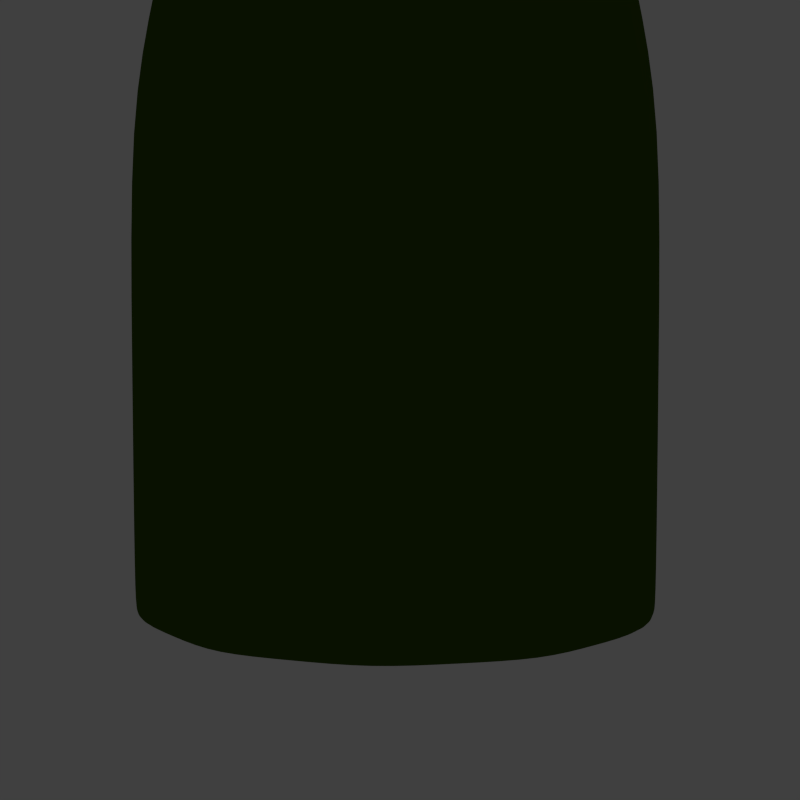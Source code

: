 # Source: bottle.blend  (saved by Blender 2.66.1; exported with 4.5.12 LTS)
import bpy
from mathutils import Matrix  # noqa: F401  (used for matrix-valued properties, if any)

bpy.ops.wm.read_factory_settings(use_empty=True)
scene = bpy.context.scene
scene.name = 'Scene'

# ---- collections
col_collection_1 = bpy.data.collections.new('Collection 1'); scene.collection.children.link(col_collection_1)

# ---- materials (node trees are filled in below, after node groups)
mat_material_001 = bpy.data.materials.new('Material.001')
mat_material_001.alpha_threshold = 0.0
mat_material_001.use_transparent_shadow = False
mat_material_001.diffuse_color = (0.0555, 0.1107, 0.006926, 1.0)
mat_material_001.specular_color = (0.4283, 0.4969, 0.141)
mat_material_001.roughness = 0.5
mat_material_001.specular_intensity = 1.0
mat_material_001.line_color = (0.0, 0.0, 0.0, 0.2885)

# ---- material node trees

# ---- world
world_world = bpy.data.worlds.new('World'); scene.world = world_world
world_world.color = (0.05088, 0.05088, 0.05088)
world_world.use_sun_shadow = False
world_world.sun_shadow_jitter_overblur = 0.0
world_world.cycles.sampling_method = 'MANUAL'
world_world.cycles.sample_map_resolution = 256

# ---- cameras
cam_camera = bpy.data.cameras.new('Camera')
cam_camera.clip_end = 100.0
cam_camera.lens = 35.0
cam_camera.sensor_width = 14.54
cam_camera.sensor_height = 18.0
cam_camera.ortho_scale = 7.314
cam_camera.dof.focus_distance = 0.0
cam_camera.dof.aperture_fstop = 128.0

# ---- lights
light_lamp = bpy.data.lights.new('Lamp', 'AREA')
light_lamp.transmission_factor = 0.0
light_lamp.cutoff_distance = 30.0
light_lamp.energy = 6.283
light_lamp.shadow_buffer_clip_start = 1.001
light_lamp.shadow_soft_size = 0.1
light_lamp.shadow_maximum_resolution = 0.006
light_lamp.use_absolute_resolution = True
light_lamp.shape = 'RECTANGLE'
light_lamp.size = 0.1
light_lamp.size_y = 0.1
light_lamp.cycles.use_multiple_importance_sampling = False

# ---- meshes
me_cylinder_001 = bpy.data.meshes.new('Cylinder.001')
me_cylinder_001.from_pydata([(0.0, 1.0, -1.0), (0.0, 1.0, 0.7562), (0.5878, 0.809, -1.0), (0.5878, 0.809, 0.7562), (0.9511, 0.309, -1.0), (0.9511, 0.309, 0.7562), (0.9511, -0.309, -1.0), (0.9511, -0.309, 0.7562), (0.5878, -0.809, -1.0), (0.5878, -0.809, 0.7562), (-8.742e-08, -1.0, -1.0), (-8.742e-08, -1.0, 0.7562), (-0.5878, -0.809, -1.0), (-0.5878, -0.809, 0.7562), (-0.9511, -0.309, -1.0), (-0.9511, -0.309, 0.7562), (-0.9511, 0.309, -1.0), (-0.9511, 0.309, 0.7562), (-0.5878, 0.809, -1.0), (-0.5878, 0.809, 0.7562), (4.573e-09, 0.8466, -1.018), (0.4976, 0.6849, -1.018), (0.8051, 0.2616, -1.018), (0.8051, -0.2616, -1.018), (0.4976, -0.6849, -1.018), (-6.944e-08, -0.8466, -1.018), (-0.4976, -0.6849, -1.018), (-0.8051, -0.2616, -1.018), (-0.8051, 0.2616, -1.018), (-0.4976, 0.6849, -1.018), (2.467e-08, 0.4318, -0.9234), (0.2538, 0.3493, -0.9234), (0.4106, 0.1334, -0.9234), (0.4106, -0.1334, -0.9234), (0.2538, -0.3493, -0.9234), (-1.307e-08, -0.4318, -0.9234), (-0.2538, -0.3493, -0.9234), (-0.4106, -0.1334, -0.9234), (-0.4106, 0.1334, -0.9234), (-0.2538, 0.3493, -0.9234), (-0.873, 0.2837, -1.087), (-0.873, -0.2837, -1.087), (2.446e-09, 0.9179, -1.087), (-0.5395, 0.7426, -1.087), (0.873, -0.2837, -1.087), (0.873, 0.2837, -1.087), (-7.78e-08, -0.9179, -1.087), (0.5395, -0.7426, -1.087), (-0.5395, -0.7426, -1.087), (0.5395, 0.7426, -1.087), (1.838e-08, 0.8043, 1.631), (0.4727, 0.6507, 1.631), (0.5788, -0.7966, -1.053), (0.9365, 0.3043, -1.053), (-0.5788, 0.7966, -1.053), (-0.9365, -0.3043, -1.053), (-0.4727, -0.6507, 1.631), (-0.7649, -0.2485, 1.631), (-0.2869, -0.3948, 3.235), (-0.4641, -0.1508, 3.235), (7.552e-08, 0.488, 3.235), (0.2869, 0.3948, 3.235), (-8.562e-08, -0.9847, -1.053), (0.9365, -0.3043, -1.053), (-0.4641, 0.1508, 3.235), (-0.2869, 0.3948, 3.235), (0.2869, -0.3948, 3.235), (3.285e-08, -0.488, 3.235), (0.7649, 0.2485, 1.631), (0.7649, -0.2485, 1.631), (-0.7649, 0.2485, 1.631), (-0.4727, 0.6507, 1.631), (0.4727, -0.6507, 1.631), (-5.193e-08, -0.8043, 1.631), (0.4641, 0.1508, 3.235), (0.4641, -0.1508, 3.235), (4.574e-10, 0.9847, -1.053), (-0.9365, 0.3043, -1.053), (0.5788, 0.7966, -1.053), (-0.5788, -0.7966, -1.053), (-0.2379, -0.3274, 3.605), (-0.3849, -0.1251, 3.605), (1.248e-07, 0.4047, 3.605), (0.2379, 0.3274, 3.605), (-0.3849, 0.1251, 3.605), (-0.2379, 0.3274, 3.605), (0.2379, -0.3274, 3.605), (8.945e-08, -0.4047, 3.605), (0.3849, 0.1251, 3.605), (0.3849, -0.1251, 3.605), (-0.2379, -0.3274, 4.021), (-0.3849, -0.1251, 4.021), (1.546e-07, 0.4047, 4.021), (0.2379, 0.3274, 4.021), (-0.3849, 0.1251, 4.021), (-0.2379, 0.3274, 4.021), (0.2379, -0.3274, 4.021), (1.193e-07, -0.4047, 4.021), (0.3849, 0.1251, 4.021), (0.3849, -0.1251, 4.021), (-0.2379, -0.3274, 3.813), (-0.3849, -0.1251, 3.813), (0.2379, -0.3274, 3.813), (1.044e-07, -0.4047, 3.813), (-0.3849, 0.1251, 3.813), (0.2379, 0.3274, 3.813), (0.3849, 0.1251, 3.813), (1.397e-07, 0.4047, 3.813), (-0.2379, 0.3274, 3.813), (0.3849, -0.1251, 3.813), (0.2837, 0.3905, 3.917), (1.467e-07, 0.4826, 3.917), (-0.4289, 0.5777, 1.624), (-0.694, 0.2206, 1.624), (-0.4056, 0.1289, 3.239), (-0.2506, 0.3376, 3.239), (-0.2881, -0.09362, 4.021), (-0.1781, -0.2451, 4.021), (0.2506, 0.3376, 3.239), (8.783e-08, 0.4173, 3.239), (0.459, 0.1491, 3.917), (-0.2837, 0.3905, 3.917), (1.48e-07, -0.714, 1.624), (0.4289, -0.5777, 1.624), (-0.694, -0.2206, 1.624), (-0.4289, -0.5777, 1.624), (2.118e-07, 0.714, 1.624), (0.4289, 0.5777, 1.624), (0.2881, -0.09362, 4.021), (0.2881, 0.09362, 4.021), (-0.1897, -0.2555, 3.604), (-0.307, -0.0976, 3.604), (-0.2837, -0.3905, 3.917), (0.2837, -0.3905, 3.917), (0.694, 0.2206, 1.624), (0.694, -0.2206, 1.624), (0.1781, 0.2451, 4.021), (1.56e-07, 0.3029, 4.021), (0.4348, 0.1413, 3.709), (-0.4348, 0.1413, 3.709), (9.247e-08, -0.4571, 3.709), (-0.4348, -0.1413, 3.709), (0.307, 0.0976, 3.604), (0.307, -0.0976, 3.604), (1.045e-07, -0.4826, 3.917), (-0.459, 0.1491, 3.917), (0.4348, -0.1413, 3.709), (1.324e-07, 0.4571, 3.709), (2.138e-07, 0.3158, 3.604), (0.1897, 0.2555, 3.604), (1.295e-07, -0.3029, 4.021), (0.1781, -0.2451, 4.021), (0.459, -0.1491, 3.917), (-0.459, -0.1491, 3.917), (0.2687, 0.3698, 3.709), (0.2687, -0.3698, 3.709), (-0.2687, -0.3698, 3.709), (-0.2687, 0.3698, 3.709), (0.4056, -0.1289, 3.239), (0.4056, 0.1289, 3.239), (-0.2506, -0.3376, 3.239), (-0.4056, -0.1289, 3.239), (-0.2881, 0.09362, 4.021), (-0.1781, 0.2451, 4.021), (0.2506, -0.3376, 3.239), (5.055e-08, -0.4173, 3.239), (-0.1897, 0.2555, 3.604), (-0.307, 0.0976, 3.604), (0.1897, -0.2555, 3.604), (1.856e-07, -0.3158, 3.604), (-0.5564, 0.7494, 0.6291), (-0.9003, 0.2863, 0.6291), (2.539e-07, -0.9264, 0.6291), (0.5564, -0.7494, 0.6291), (-0.9003, -0.2863, 0.6291), (-0.5564, -0.7494, 0.6291), (3.367e-07, 0.9264, 0.6291), (0.5564, 0.7494, 0.6291), (0.9003, 0.2863, 0.6291), (0.9003, -0.2863, 0.6291), (-0.5564, 0.7494, -1.016), (-0.9003, 0.2863, -1.016), (2.539e-07, -0.9264, -1.016), (0.5564, -0.7494, -1.016), (-0.9003, -0.2863, -1.016), (-0.5564, -0.7494, -1.016), (3.367e-07, 0.9264, -1.016), (0.5564, 0.7494, -1.016), (0.9003, 0.2863, -1.016), (0.9003, -0.2863, -1.016), (-0.4054, 0.558, -0.9598), (-0.656, 0.2131, -0.9598), (2.699e-07, -0.6897, -0.9598), (0.4054, -0.558, -0.9598), (-0.656, -0.2131, -0.9551), (-0.4054, -0.558, -0.9551), (3.302e-07, 0.6897, -0.9598), (0.4054, 0.558, -0.9598), (0.656, 0.2131, -0.9598), (0.656, -0.2131, -0.9598), (-0.232, 0.3193, -0.8986), (-0.3753, 0.122, -0.8986), (3.023e-07, -0.3947, -0.8986), (0.232, -0.3193, -0.8986), (-0.3753, -0.122, -0.8986), (-0.232, -0.3193, -0.8986), (3.368e-07, 0.3947, -0.8986), (0.232, 0.3193, -0.8986), (0.3753, 0.122, -0.8986), (0.3753, -0.122, -0.8986), (0.2939, 0.9045, -1.0), (0.2939, 0.9045, 0.7562), (0.0, 1.0, -0.1219), (0.5878, 0.809, -0.1219), (0.7694, 0.559, -1.0), (0.7694, 0.559, 0.7562), (0.9511, 0.309, -0.1219), (0.9511, -2.98e-08, -1.0), (0.9511, -2.98e-08, 0.7562), (0.9511, -0.309, -0.1219), (0.7694, -0.559, -1.0), (0.7694, -0.559, 0.7562), (0.5878, -0.809, -0.1219), (0.2939, -0.9045, -1.0), (0.2939, -0.9045, 0.7562), (-8.742e-08, -1.0, -0.1219), (-0.2939, -0.9045, -1.0), (-0.2939, -0.9045, 0.7562), (-0.5878, -0.809, -0.1219), (-0.7694, -0.559, -1.0), (-0.7694, -0.559, 0.7562), (-0.9511, -0.309, -0.1219), (-0.9511, 2.98e-08, -1.0), (-0.9511, 0.0, 0.7562), (-0.9511, 0.309, -0.1219), (-0.7694, 0.559, -1.0), (-0.7694, 0.559, 0.7562), (-0.5878, 0.809, -0.1219), (-0.2939, 0.9045, -1.0), (-0.2939, 0.9045, 0.7562), (0.2488, 0.7657, -1.018), (0.6514, 0.4732, -1.018), (0.8051, -2.98e-08, -1.018), (0.6514, -0.4732, -1.018), (0.2488, -0.7657, -1.018), (-0.2488, -0.7657, -1.018), (-0.6514, -0.4732, -1.018), (-0.8051, 0.0, -1.018), (-0.6514, 0.4732, -1.018), (-0.2488, 0.7657, -1.018), (-0.8391, 0.2726, -1.052), (-0.9438, -0.3066, -1.026), (3.51e-09, 0.8822, -1.052), (-0.5833, 0.8028, -1.026), (0.8391, -0.2726, -1.052), (0.9438, 0.3066, -1.026), (-7.362e-08, -0.8822, -1.052), (0.5833, -0.8028, -1.026), (-0.5833, -0.8028, -1.026), (0.5833, 0.8028, -1.026), (0.1269, 0.3905, -0.9234), (0.3322, 0.2414, -0.9234), (0.4106, 0.0, -0.9234), (0.3322, -0.2414, -0.9234), (0.1269, -0.3905, -0.9234), (-0.1269, -0.3905, -0.9234), (-0.3322, -0.2414, -0.9234), (-0.4106, 2.98e-08, -0.9234), (-0.3322, 0.2414, -0.9234), (-0.1269, 0.3905, -0.9234), (0.6079, -0.1975, -0.9707), (0.6079, 0.1975, -0.9707), (-0.3757, 0.5171, -0.9707), (-0.6079, 0.1975, -0.9707), (0.3757, -0.5171, -0.9707), (1.462e-08, 0.6392, -0.9707), (-4.126e-08, -0.6392, -0.9707), (-0.3757, -0.5171, -0.9707), (0.3757, 0.5171, -0.9707), (-0.6079, -0.1975, -0.9707), (-0.9438, 0.3066, -1.026), (-0.8391, -0.2726, -1.052), (2.287e-10, 0.9923, -1.026), (-0.5186, 0.7137, -1.052), (0.9438, -0.3066, -1.026), (0.8391, 0.2726, -1.052), (-8.652e-08, -0.9923, -1.026), (0.5186, -0.7137, -1.052), (-0.5186, -0.7137, -1.052), (0.5186, 0.7137, -1.052), (-0.873, 0.0, -1.087), (-0.2698, 0.8303, -1.087), (0.873, -2.98e-08, -1.087), (0.2698, -0.8303, -1.087), (-0.7063, -0.5131, -1.087), (-0.7063, 0.5131, -1.087), (0.7063, 0.5131, -1.087), (0.7063, -0.5131, -1.087), (0.2698, 0.8303, -1.087), (-0.2698, -0.8303, -1.087), (-0.5303, 0.7298, 1.194), (-0.858, 0.2788, 1.194), (0.858, 0.2788, 1.194), (-0.858, -0.2788, 1.194), (0.5591, -0.7696, -1.07), (-0.5591, 0.7696, -1.07), (-0.9047, -0.294, -1.07), (0.9047, 0.294, -1.07), (0.858, -0.2788, 1.194), (-0.2364, 0.7275, 1.631), (0.5303, -0.7298, 1.194), (-0.6188, 0.4496, 1.631), (-0.4641, 1.49e-08, 3.235), (0.1434, 0.4414, 3.235), (-0.1434, -0.4414, 3.235), (0.3755, -0.2728, 3.235), (-6.968e-08, -0.9021, 1.194), (0.5303, 0.7298, 1.194), (-0.5303, -0.7298, 1.194), (9.189e-09, 0.9021, 1.194), (-0.6145, -0.1997, 2.433), (-0.3798, 0.5227, 2.433), (4.695e-08, 0.6461, 2.433), (-0.6145, 0.1997, 2.433), (-0.7576, 0.5504, -1.053), (0.2894, -0.8906, -1.053), (0.9365, -2.98e-08, -1.053), (-0.7576, -0.5504, -1.053), (-0.2894, 0.8906, -1.053), (-8.171e-08, -0.9513, -1.07), (0.9047, -0.294, -1.07), (-0.9365, 0.0, -1.053), (-0.2894, -0.8906, -1.053), (0.7576, -0.5504, -1.053), (0.7576, 0.5504, -1.053), (0.2894, 0.8906, -1.053), (0.7649, -1.49e-08, 1.631), (0.6188, 0.4496, 1.631), (0.6188, -0.4496, 1.631), (0.2364, 0.7275, 1.631), (1.452e-09, 0.9513, -1.07), (0.5591, 0.7696, -1.07), (-0.5591, -0.7696, -1.07), (-0.9047, 0.294, -1.07), (0.3798, 0.5227, 2.433), (0.6145, -0.1997, 2.433), (0.6145, 0.1997, 2.433), (0.3798, -0.5227, 2.433), (-0.7649, 1.49e-08, 1.631), (-0.2364, -0.7275, 1.631), (0.2364, -0.7275, 1.631), (-0.6188, -0.4496, 1.631), (-0.3798, -0.5227, 2.433), (-0.3755, -0.2728, 3.235), (0.1434, -0.4414, 3.235), (-9.539e-09, -0.6461, 2.433), (0.3755, 0.2728, 3.235), (-0.3755, 0.2728, 3.235), (-0.1434, 0.4414, 3.235), (0.4641, 0.0, 3.235), (-0.3849, 0.0, 3.605), (0.1189, 0.3661, 3.605), (-0.1189, -0.3661, 3.605), (0.3114, -0.2262, 3.605), (-0.3114, -0.2262, 3.605), (0.1189, -0.3661, 3.605), (0.3114, 0.2262, 3.605), (-0.3114, 0.2262, 3.605), (-0.1189, 0.3661, 3.605), (0.3849, 0.0, 3.605), (0.4245, 0.1379, 3.42), (0.4245, -0.1379, 3.42), (0.2624, -0.3611, 3.42), (6.115e-08, -0.4464, 3.42), (-0.4245, -0.1379, 3.42), (-0.4245, 0.1379, 3.42), (1.002e-07, 0.4464, 3.42), (0.2624, 0.3611, 3.42), (-0.2624, -0.3611, 3.42), (-0.2624, 0.3611, 3.42), (-0.3849, 0.0, 4.021), (0.1189, 0.3661, 4.021), (-0.1189, -0.3661, 4.021), (0.3114, -0.2262, 4.021), (-0.3114, -0.2262, 4.021), (0.1189, -0.3661, 4.021), (0.3114, 0.2262, 4.021), (-0.3114, 0.2262, 4.021), (-0.1189, 0.3661, 4.021), (0.3849, 0.0, 4.021), (-0.2608, -0.3589, 3.969), (-0.4098, -0.1332, 3.657), (0.2608, -0.3589, 3.969), (9.096e-08, -0.4309, 3.657), (-0.4098, 0.1332, 3.657), (0.2608, 0.3589, 3.969), (0.4098, 0.1332, 3.657), (1.507e-07, 0.4437, 3.969), (-0.2533, 0.3486, 3.657), (0.422, -0.1371, 3.969), (-0.2533, -0.3486, 3.657), (-0.422, -0.1371, 3.969), (0.2533, -0.3486, 3.657), (1.119e-07, -0.4437, 3.969), (-0.422, 0.1371, 3.969), (0.2533, 0.3486, 3.657), (0.422, 0.1371, 3.969), (1.286e-07, 0.4309, 3.657), (-0.2608, 0.3589, 3.969), (0.4098, -0.1332, 3.657), (-0.3114, -0.2262, 3.813), (0.1189, -0.3661, 3.813), (-0.3849, 1.49e-08, 3.813), (0.3114, 0.2262, 3.813), (0.1189, 0.3661, 3.813), (-0.3114, 0.2262, 3.813), (-0.1189, -0.3661, 3.813), (-0.1189, 0.3661, 3.813), (0.3114, -0.2262, 3.813), (0.3849, 0.0, 3.813), (-0.09486, 0.2857, 3.604), (0.307, 5.629e-09, 3.604), (-0.307, 1.34e-08, 3.604), (0.09486, 0.2857, 3.604), (0.3398, 0.4576, 2.431), (0.5498, 0.1748, 2.431), (-0.5498, 0.1748, 2.431), (9.929e-08, -0.5656, 2.431), (-0.09486, -0.2857, 3.604), (0.2483, -0.1766, 3.604), (-0.1781, -0.2451, 3.813), (-0.2881, -0.09362, 3.813), (-0.3281, 0.2333, 3.239), (-0.3281, -0.2333, 3.239), (-0.2202, -0.2966, 3.422), (-0.3563, -0.1133, 3.422), (-0.3713, -0.2698, 3.917), (-0.2608, 0.3589, 3.865), (0.1418, -0.4365, 3.917), (0.422, 0.1371, 3.865), (0.4348, 0.0, 3.709), (-0.1344, 0.4135, 3.709), (-0.1344, -0.4135, 3.709), (0.3517, -0.2555, 3.709), (-0.2331, -0.1694, 4.021), (0.08903, -0.274, 4.021), (0.2331, 0.1694, 4.021), (-0.2331, 0.1694, 4.021), (-0.1253, -0.3774, 3.239), (0.3281, -0.2333, 3.239), (0.3281, 0.2333, 3.239), (0.1253, -0.3774, 3.239), (1.181e-07, -0.3666, 3.422), (1.508e-07, 0.3666, 3.422), (0.2202, 0.2966, 3.422), (0.3563, -0.1133, 3.422), (-0.08903, 0.274, 4.021), (0.2881, 7.451e-09, 4.021), (-0.3365, -0.1093, 4.021), (-0.3365, 0.1093, 4.021), (0.208, 0.2863, 4.021), (0.3365, 0.1093, 4.021), (1.553e-07, 0.3538, 4.021), (-0.208, 0.2863, 4.021), (-0.5614, 0.3991, 1.624), (-0.5614, -0.3991, 1.624), (-0.2144, -0.6458, 1.624), (0.5614, -0.3991, 1.624), (0.4098, 0.1332, 3.761), (9.841e-08, -0.4309, 3.761), (-0.4098, -0.1332, 3.761), (-0.4098, 0.1332, 3.761), (-0.2144, 0.6458, 1.624), (-0.694, -1.767e-08, 1.624), (-0.3398, -0.4576, 2.431), (-0.5498, -0.1748, 2.431), (0.1344, -0.4135, 3.709), (0.4098, -0.1332, 3.761), (1.361e-07, 0.4309, 3.761), (-0.3517, -0.2555, 3.709), (-0.2881, 1.49e-08, 4.021), (0.08903, 0.274, 4.021), (-0.08903, -0.274, 4.021), (0.2331, -0.1694, 4.021), (-0.3517, 0.2555, 3.709), (0.3517, 0.2555, 3.709), (-0.4348, 0.0, 3.709), (0.1344, 0.4135, 3.709), (0.2533, 0.3486, 3.761), (-0.2533, -0.3486, 3.761), (-0.2533, 0.3486, 3.761), (0.2533, -0.3486, 3.761), (1.044e-07, -0.4437, 3.865), (-0.422, -0.1371, 3.865), (-0.422, 0.1371, 3.865), (0.422, -0.1371, 3.865), (0.3713, -0.2698, 3.917), (-0.1418, 0.4365, 3.917), (0.459, -1.49e-08, 3.917), (-0.1418, -0.4365, 3.917), (1.432e-07, 0.4437, 3.865), (0.2608, -0.3589, 3.865), (-0.2608, -0.3589, 3.865), (0.2608, 0.3589, 3.865), (0.2483, 0.1766, 3.604), (0.09486, -0.2857, 3.604), (-0.2483, 0.1766, 3.604), (-0.2483, -0.1766, 3.604), (0.2144, 0.6458, 1.624), (0.2144, -0.6458, 1.624), (0.694, -4.875e-08, 1.624), (0.5614, 0.3991, 1.624), (-0.3713, 0.2698, 3.917), (0.3713, 0.2698, 3.917), (-0.459, 0.0, 3.917), (0.1418, 0.4365, 3.917), (0.1781, -0.2451, 3.813), (0.1781, 0.2451, 3.813), (1.593e-07, -0.3029, 3.813), (1.858e-07, 0.3029, 3.813), (1.498e-07, 0.5656, 2.431), (0.3398, -0.4576, 2.431), (0.5498, -0.1748, 2.431), (-0.3398, 0.4576, 2.431), (-0.2881, 0.09362, 3.813), (0.2881, -0.09362, 3.813), (-0.1781, 0.2451, 3.813), (0.2881, 0.09362, 3.813), (-0.3563, 0.1133, 3.422), (0.3563, 0.1133, 3.422), (0.2202, -0.2966, 3.422), (-0.2202, 0.2966, 3.422), (0.1253, 0.3774, 3.239), (0.4056, -9.907e-09, 3.239), (-0.1253, 0.3774, 3.239), (-0.4056, 5.629e-09, 3.239), (0.208, -0.2863, 4.021), (-0.208, -0.2863, 4.021), (1.244e-07, -0.3538, 4.021), (0.3365, -0.1093, 4.021), (-0.7284, 0.5178, 0.6291), (-0.7284, -0.5178, 0.6291), (-0.2782, -0.8379, 0.6291), (0.7284, -0.5178, 0.6291), (-0.2782, 0.8379, 0.6291), (-0.9003, -3.321e-08, 0.6291), (0.2782, 0.8379, 0.6291), (0.2782, -0.8379, 0.6291), (0.9003, -6.428e-08, 0.6291), (0.7284, 0.5178, 0.6291), (2.01e-07, -0.8202, 1.126), (-0.4927, -0.6635, 1.126), (-0.4927, 0.6635, 1.126), (2.742e-07, 0.8202, 1.126), (0.4927, -0.6635, 1.126), (0.7971, -0.2535, 1.126), (0.7971, 0.2535, 1.126), (-0.7971, -0.2535, 1.126), (-0.7971, 0.2535, 1.126), (0.4927, 0.6635, 1.126), (-0.7284, 0.5178, -1.016), (-0.7284, -0.5178, -1.016), (-0.2782, -0.8379, -1.016), (0.7284, -0.5178, -1.016), (-0.2782, 0.8379, -1.016), (-0.9003, -3.321e-08, -1.016), (0.2782, 0.8379, -1.016), (0.2782, -0.8379, -1.016), (0.9003, -6.428e-08, -1.016), (0.7284, 0.5178, -1.016), (-0.9003, 0.2863, -0.1935), (-0.5564, 0.7494, -0.1935), (3.367e-07, 0.9264, -0.1935), (0.5564, 0.7494, -0.1935), (-0.5564, -0.7494, -0.1935), (-0.9003, -0.2863, -0.1935), (0.5564, -0.7494, -0.1935), (2.539e-07, -0.9264, -0.1935), (0.9003, 0.2863, -0.1935), (0.9003, -0.2863, -0.1935), (-0.5307, 0.3856, -0.9598), (-0.5307, -0.3856, -0.9551), (-0.2027, -0.6239, -0.9574), (0.5307, -0.3856, -0.9598), (-0.2027, 0.6239, -0.9598), (-0.656, 1.49e-08, -0.9574), (0.2027, 0.6239, -0.9598), (0.2027, -0.6239, -0.9598), (0.656, -2.98e-08, -0.9598), (0.5307, 0.3856, -0.9598), (0.4638, -0.6384, -0.988), (2.615e-07, -0.7891, -0.988), (-0.4638, -0.6384, -0.9856), (0.7505, 0.2439, -0.988), (0.7505, -0.2439, -0.988), (0.4638, 0.6384, -0.988), (-0.4638, 0.6384, -0.988), (3.305e-07, 0.7891, -0.988), (-0.7505, -0.2439, -0.9856), (-0.7505, 0.2439, -0.988), (-0.3037, 0.2206, -0.8986), (-0.3037, -0.2206, -0.8986), (-0.116, -0.357, -0.8986), (0.3037, -0.2206, -0.8986), (-0.116, 0.357, -0.8986), (-0.3753, 2.98e-08, -0.8986), (0.116, 0.357, -0.8986), (0.116, -0.357, -0.8986), (0.3753, 0.0, -0.8986), (0.3037, 0.2206, -0.8986), (0.5157, 0.1675, -0.9292), (0.5157, -0.1675, -0.9292), (0.3187, -0.4386, -0.9292), (0.3187, 0.4386, -0.9292), (-0.3187, 0.4386, -0.9292), (3.335e-07, 0.5422, -0.9292), (-0.5157, -0.1675, -0.9268), (-0.5157, 0.1675, -0.9292), (-0.3187, -0.4386, -0.9268), (2.861e-07, -0.5422, -0.9292), (0.2939, 0.9045, -0.1219), (0.7694, 0.559, -0.1219), (0.9511, -2.98e-08, -0.1219), (0.7694, -0.559, -0.1219), (0.2939, -0.9045, -0.1219), (-0.2939, -0.9045, -0.1219), (-0.7694, -0.559, -0.1219), (-0.9511, 2.98e-08, -0.1219), (0.6941, -0.5043, 1.194), (-0.2939, 0.9045, -0.1219), (-0.7694, 0.559, -0.1219), (-0.8391, 0.0, -1.052), (0.6079, -1.49e-08, -0.9707), (-0.2593, 0.798, -1.052), (0.8391, -2.98e-08, -1.052), (0.2593, -0.798, -1.052), (-0.6788, -0.4932, -1.052), (-0.6788, 0.4932, -1.052), (0.6788, 0.4932, -1.052), (0.6788, -0.4932, -1.052), (0.2593, 0.798, -1.052), (-0.2593, -0.798, -1.052), (-0.4918, 0.3573, -0.9707), (0.4918, -0.3573, -0.9707), (-0.1878, 0.5781, -0.9707), (0.1878, -0.5781, -0.9707), (-0.1878, -0.5781, -0.9707), (0.1878, 0.5781, -0.9707), (-0.4918, -0.3573, -0.9707), (0.4918, 0.3573, -0.9707), (-0.6079, 1.49e-08, -0.9707), (-0.9047, 0.0, -1.07), (-0.2796, 0.8604, -1.07), (0.9047, -2.98e-08, -1.07), (0.2796, -0.8604, -1.07), (-0.7319, -0.5318, -1.07), (-0.7319, 0.5318, -1.07), (0.7319, 0.5318, -1.07), (0.7319, -0.5318, -1.07), (0.2796, 0.8604, -1.07), (-0.2796, -0.8604, -1.07), (0.7635, 0.5547, -1.026), (-0.858, 7.451e-09, 1.194), (0.2916, 0.8976, -1.026), (0.7635, -0.5547, -1.026), (-0.9438, 1.49e-08, -1.026), (0.2651, -0.816, 1.194), (-0.4972, 0.3612, 2.433), (0.1899, -0.5844, 2.433), (-0.2651, 0.816, 1.194), (-0.1899, 0.5844, 2.433), (0.2916, -0.8976, -1.026), (0.9438, -2.98e-08, -1.026), (-0.7635, 0.5547, -1.026), (-0.7635, -0.5547, -1.026), (-0.6145, 1.49e-08, 2.433), (0.4245, 0.0, 3.42), (0.4972, -0.3612, 2.433), (-0.2916, -0.8976, -1.026), (-0.2916, 0.8976, -1.026), (0.6145, -7.451e-09, 2.433), (0.6941, 0.5043, 1.194), (0.1899, 0.5844, 2.433), (-0.4972, -0.3612, 2.433), (-0.2651, -0.816, 1.194), (-0.1899, -0.5844, 2.433), (-0.6941, 0.5043, 1.194), (0.2651, 0.816, 1.194), (-0.6941, -0.5043, 1.194), (0.4972, 0.3612, 2.433), (0.858, -2.235e-08, 1.194), (-0.3414, -0.248, 3.969), (0.1312, -0.4037, 3.42), (-0.4245, 7.451e-09, 3.42), (0.1312, 0.4037, 3.42), (0.3434, 0.2495, 3.42), (-0.1312, -0.4037, 3.42), (-0.3434, 0.2495, 3.42), (0.3434, -0.2495, 3.42), (-0.1312, 0.4037, 3.42), (-0.3434, -0.2495, 3.42), (-0.3365, 7.451e-09, 4.021), (0.1304, -0.4013, 3.969), (-0.422, 0.0, 3.969), (0.3414, 0.248, 3.969), (0.1304, 0.4013, 3.969), (-0.3414, 0.248, 3.969), (-0.1304, -0.4013, 3.969), (-0.1304, 0.4013, 3.969), (0.3414, -0.248, 3.969), (0.422, -7.451e-09, 3.969), (-0.3316, -0.2409, 3.761), (0.1266, -0.3898, 3.761), (-0.4098, 7.451e-09, 3.761), (0.3316, 0.2409, 3.761), (0.1266, 0.3898, 3.761), (-0.3316, 0.2409, 3.761), (-0.1266, -0.3898, 3.761), (-0.1266, 0.3898, 3.761), (0.3316, -0.2409, 3.761), (0.4098, 0.0, 3.761), (0.3414, -0.248, 3.865), (0.3316, -0.2409, 3.657), (0.08903, -0.274, 3.813), (0.1304, -0.4013, 3.865), (-0.1266, -0.3898, 3.657), (0.1266, 0.3898, 3.657), (0.2722, -0.1978, 4.021), (0.2881, 7.451e-09, 3.813), (-0.1304, -0.4013, 3.865), (-0.3414, 0.248, 3.865), (-0.422, 7.451e-09, 3.865), (0.4098, 0.0, 3.657), (-0.3316, -0.2409, 3.657), (0.1304, 0.4013, 3.865), (-0.4098, 0.0, 3.657), (0.104, 0.32, 4.021), (0.3316, 0.2409, 3.657), (0.1266, -0.3898, 3.657), (-0.3316, 0.2409, 3.657), (-0.1266, 0.3898, 3.657), (-0.2722, -0.1978, 4.021), (-0.2722, 0.1978, 4.021), (0.2722, 0.1978, 4.021), (0.2331, 0.1694, 3.813), (-0.2331, -0.1694, 3.813), (-0.3414, -0.248, 3.865), (0.422, -7.451e-09, 3.865), (-0.1304, 0.4013, 3.865), (0.3414, 0.248, 3.865), (-0.104, 0.32, 4.021), (-0.2881, 1.49e-08, 3.813), (0.3365, 3.725e-09, 4.021), (0.2331, -0.1694, 3.813), (0.08903, 0.274, 3.813), (-0.08903, -0.274, 3.813), (-0.2331, 0.1694, 3.813), (0.104, -0.32, 4.021), (-0.08903, 0.274, 3.813), (-0.2882, -0.2049, 3.422), (-0.104, -0.32, 4.021), (-0.4448, -0.3162, 2.431), (-0.1101, -0.3316, 3.422), (0.1101, 0.3316, 3.422), (0.2882, -0.2049, 3.422), (0.2882, 0.2049, 3.422), (-0.1101, 0.3316, 3.422), (0.1101, -0.3316, 3.422), (0.3563, -2.139e-09, 3.422), (-0.2882, 0.2049, 3.422), (-0.3563, 9.513e-09, 3.422), (-0.2463, -0.7419, 1.126), (0.4448, -0.3162, 2.431), (-0.1699, 0.5116, 2.431), (0.4448, 0.3162, 2.431), (-0.5498, -6.023e-09, 2.431), (0.1699, -0.5116, 2.431), (0.1699, 0.5116, 2.431), (-0.4448, 0.3162, 2.431), (-0.1699, -0.5116, 2.431), (0.5498, -2.933e-08, 2.431), (-0.7284, 0.5178, -0.1935), (-0.2463, 0.7419, 1.126), (0.2463, -0.7419, 1.126), (0.6449, -0.4585, 1.126), (0.7971, -5.651e-08, 1.126), (-0.7971, -2.544e-08, 1.126), (0.6449, 0.4585, 1.126), (-0.6449, 0.4585, 1.126), (-0.6449, -0.4585, 1.126), (0.2463, 0.7419, 1.126), (0.2319, -0.7138, -0.988), (0.2782, 0.8379, -0.1935), (-0.7284, -0.5178, -0.1935), (0.2782, -0.8379, -0.1935), (-0.2782, -0.8379, -0.1935), (0.9003, -6.428e-08, -0.1935), (0.7284, -0.5178, -0.1935), (0.7284, 0.5178, -0.1935), (-0.2782, 0.8379, -0.1935), (-0.9003, -3.321e-08, -0.1935), (0.5157, -1.49e-08, -0.9292), (-0.2319, -0.7138, -0.9868), (0.7505, -4.47e-08, -0.988), (0.6072, -0.4411, -0.988), (0.6072, 0.4411, -0.988), (-0.2319, 0.7138, -0.988), (-0.7505, -7.451e-09, -0.9868), (-0.6072, 0.4411, -0.988), (0.2319, 0.7138, -0.988), (-0.6072, -0.4411, -0.9856), (0.4172, -0.3031, -0.9292), (0.4172, 0.3031, -0.9292), (-0.1593, 0.4904, -0.9292), (-0.5157, 2.235e-08, -0.928), (-0.4172, 0.3031, -0.9292), (0.1593, 0.4904, -0.9292), (-0.4172, -0.3031, -0.9268), (0.1593, -0.4904, -0.9292), (-0.1593, -0.4904, -0.928)], [], [(620, 211, 3, 213), (621, 215, 5, 216), (622, 218, 7, 219), (623, 221, 9, 222), (624, 224, 11, 225), (625, 227, 13, 228), (626, 230, 15, 231), (627, 233, 17, 234), (628, 308, 69, 338), (629, 239, 1, 212), (630, 236, 19, 237), (631, 250, 28, 247), (632, 270, 33, 262), (633, 252, 20, 249), (634, 254, 23, 242), (635, 256, 25, 244), (636, 281, 27, 246), (637, 283, 29, 248), (638, 285, 22, 241), (639, 287, 24, 243), (640, 289, 21, 240), (641, 288, 26, 245), (30, 260, 31, 261, 32, 262, 33, 263, 34, 264, 35, 265, 36, 266, 37, 267, 38, 268, 39, 269), (642, 272, 39, 268), (643, 274, 34, 263), (644, 275, 30, 269), (645, 276, 35, 264), (646, 277, 36, 265), (647, 278, 31, 260), (648, 279, 37, 266), (649, 271, 32, 261), (650, 273, 38, 267), (651, 343, 40, 290), (652, 340, 42, 291), (653, 330, 44, 292), (654, 329, 46, 293), (655, 306, 41, 294), (656, 305, 43, 295), (657, 307, 45, 296), (658, 304, 47, 297), (659, 341, 49, 298), (660, 342, 48, 299), (661, 255, 53, 334), (662, 303, 57, 348), (663, 259, 78, 335), (664, 257, 52, 333), (665, 280, 77, 331), (666, 310, 72, 350), (667, 323, 64, 357), (668, 347, 66, 354), (669, 300, 71, 309), (670, 321, 65, 358), (671, 286, 62, 325), (672, 284, 63, 326), (673, 253, 54, 324), (674, 251, 55, 327), (675, 320, 59, 312), (676, 370, 88, 369), (677, 345, 75, 315), (678, 258, 79, 332), (679, 282, 76, 328), (680, 346, 74, 359), (681, 317, 51, 337), (682, 322, 60, 313), (683, 352, 58, 353), (684, 316, 73, 349), (685, 355, 67, 314), (686, 301, 70, 311), (687, 319, 50, 339), (688, 318, 56, 351), (689, 344, 61, 356), (690, 302, 68, 336), (691, 390, 90, 384), (692, 372, 86, 365), (693, 374, 81, 360), (694, 376, 82, 361), (695, 377, 83, 366), (696, 373, 87, 362), (697, 375, 84, 367), (698, 371, 89, 363), (699, 379, 85, 368), (700, 378, 80, 364), (701, 458, 116, 480), (702, 392, 96, 385), (703, 401, 91, 380), (704, 395, 93, 386), (705, 397, 92, 381), (706, 404, 94, 387), (707, 403, 97, 382), (708, 408, 95, 388), (709, 399, 99, 383), (710, 406, 98, 389), (711, 489, 100, 410), (712, 491, 102, 411), (713, 470, 101, 412), (714, 488, 105, 413), (715, 478, 107, 414), (716, 471, 104, 415), (717, 469, 103, 416), (718, 490, 108, 417), (719, 477, 109, 418), (720, 468, 106, 419), (721, 495, 152, 496), (722, 409, 146, 443), (723, 516, 168, 505), (724, 501, 133, 438), (725, 393, 140, 442), (726, 407, 147, 487), (727, 539, 128, 483), (728, 527, 142, 421), (729, 492, 144, 499), (730, 494, 145, 512), (731, 493, 153, 514), (732, 396, 138, 440), (733, 400, 156, 479), (734, 500, 111, 515), (735, 391, 141, 486), (736, 462, 137, 481), (737, 405, 154, 485), (738, 402, 155, 476), (739, 394, 139, 484), (740, 398, 157, 441), (741, 537, 117, 444), (742, 459, 162, 447), (743, 460, 136, 446), (744, 517, 149, 504), (745, 430, 130, 507), (746, 502, 132, 436), (747, 439, 120, 498), (748, 437, 121, 497), (749, 503, 110, 513), (750, 463, 163, 456), (751, 431, 131, 422), (752, 461, 129, 457), (753, 525, 143, 429), (754, 519, 148, 423), (755, 518, 169, 428), (756, 524, 167, 506), (757, 536, 151, 445), (758, 526, 166, 420), (759, 434, 160, 433), (760, 538, 150, 482), (761, 474, 125, 465), (762, 452, 165, 448), (763, 453, 119, 532), (764, 455, 158, 449), (765, 454, 118, 450), (766, 531, 115, 534), (767, 530, 164, 451), (768, 529, 159, 533), (769, 528, 114, 432), (770, 435, 161, 535), (771, 550, 172, 542), (772, 522, 135, 467), (773, 523, 112, 472), (774, 424, 127, 511), (775, 475, 124, 473), (776, 521, 123, 509), (777, 520, 126, 508), (778, 426, 113, 464), (779, 427, 122, 466), (780, 425, 134, 510), (781, 570, 181, 560), (782, 552, 170, 544), (783, 554, 173, 547), (784, 555, 179, 543), (785, 556, 178, 548), (786, 557, 174, 545), (787, 559, 177, 549), (788, 558, 171, 540), (789, 551, 175, 541), (790, 553, 176, 546), (791, 590, 193, 587), (792, 572, 186, 566), (793, 574, 185, 561), (794, 576, 183, 567), (795, 577, 182, 562), (796, 578, 188, 568), (797, 579, 189, 563), (798, 573, 187, 569), (799, 571, 180, 564), (800, 575, 184, 565), (801, 610, 208, 608), (802, 591, 192, 582), (803, 593, 198, 588), (804, 594, 199, 583), (805, 595, 197, 589), (806, 596, 190, 584), (807, 598, 194, 585), (808, 599, 191, 580), (809, 597, 196, 586), (810, 592, 195, 581), (207, 606, 206, 604, 200, 600, 201, 605, 204, 601, 205, 602, 202, 607, 203, 603, 209, 608, 208, 609), (811, 611, 209, 603), (812, 613, 207, 609), (813, 614, 200, 604), (814, 616, 204, 605), (815, 617, 201, 600), (816, 615, 206, 606), (817, 618, 205, 601), (818, 612, 203, 607), (819, 619, 202, 602), (210, 620, 213, 2), (0, 212, 620, 210), (212, 1, 211, 620), (214, 621, 216, 4), (2, 213, 621, 214), (213, 3, 215, 621), (217, 622, 219, 6), (4, 216, 622, 217), (216, 5, 218, 622), (220, 623, 222, 8), (6, 219, 623, 220), (219, 7, 221, 623), (223, 624, 225, 10), (8, 222, 624, 223), (222, 9, 224, 624), (226, 625, 228, 12), (10, 225, 625, 226), (225, 11, 227, 625), (229, 626, 231, 14), (12, 228, 626, 229), (228, 13, 230, 626), (232, 627, 234, 16), (14, 231, 627, 232), (231, 15, 233, 627), (310, 628, 338, 72), (9, 221, 628, 310), (221, 7, 308, 628), (238, 629, 212, 0), (18, 237, 629, 238), (237, 19, 239, 629), (235, 630, 237, 18), (16, 234, 630, 235), (234, 17, 236, 630), (281, 631, 247, 27), (41, 290, 631, 281), (290, 40, 250, 631), (271, 632, 262, 32), (22, 242, 632, 271), (242, 23, 270, 632), (283, 633, 249, 29), (43, 291, 633, 283), (291, 42, 252, 633), (285, 634, 242, 22), (45, 292, 634, 285), (292, 44, 254, 634), (287, 635, 244, 24), (47, 293, 635, 287), (293, 46, 256, 635), (288, 636, 246, 26), (48, 294, 636, 288), (294, 41, 281, 636), (250, 637, 248, 28), (40, 295, 637, 250), (295, 43, 283, 637), (289, 638, 241, 21), (49, 296, 638, 289), (296, 45, 285, 638), (254, 639, 243, 23), (44, 297, 639, 254), (297, 47, 287, 639), (252, 640, 240, 20), (42, 298, 640, 252), (298, 49, 289, 640), (256, 641, 245, 25), (46, 299, 641, 256), (299, 48, 288, 641), (273, 642, 268, 38), (28, 248, 642, 273), (248, 29, 272, 642), (270, 643, 263, 33), (23, 243, 643, 270), (243, 24, 274, 643), (272, 644, 269, 39), (29, 249, 644, 272), (249, 20, 275, 644), (274, 645, 264, 34), (24, 244, 645, 274), (244, 25, 276, 645), (276, 646, 265, 35), (25, 245, 646, 276), (245, 26, 277, 646), (275, 647, 260, 30), (20, 240, 647, 275), (240, 21, 278, 647), (277, 648, 266, 36), (26, 246, 648, 277), (246, 27, 279, 648), (278, 649, 261, 31), (21, 241, 649, 278), (241, 22, 271, 649), (279, 650, 267, 37), (27, 247, 650, 279), (247, 28, 273, 650), (306, 651, 290, 41), (55, 331, 651, 306), (331, 77, 343, 651), (305, 652, 291, 43), (54, 328, 652, 305), (328, 76, 340, 652), (307, 653, 292, 45), (53, 326, 653, 307), (326, 63, 330, 653), (304, 654, 293, 47), (52, 325, 654, 304), (325, 62, 329, 654), (342, 655, 294, 48), (79, 327, 655, 342), (327, 55, 306, 655), (343, 656, 295, 40), (77, 324, 656, 343), (324, 54, 305, 656), (341, 657, 296, 49), (78, 334, 657, 341), (334, 53, 307, 657), (330, 658, 297, 44), (63, 333, 658, 330), (333, 52, 304, 658), (340, 659, 298, 42), (76, 335, 659, 340), (335, 78, 341, 659), (329, 660, 299, 46), (62, 332, 660, 329), (332, 79, 342, 660), (259, 661, 334, 78), (2, 214, 661, 259), (214, 4, 255, 661), (301, 662, 348, 70), (17, 233, 662, 301), (233, 15, 303, 662), (282, 663, 335, 76), (0, 210, 663, 282), (210, 2, 259, 663), (284, 664, 333, 63), (6, 220, 664, 284), (220, 8, 257, 664), (251, 665, 331, 55), (14, 232, 665, 251), (232, 16, 280, 665), (316, 666, 350, 73), (11, 224, 666, 316), (224, 9, 310, 666), (321, 667, 357, 65), (71, 311, 667, 321), (311, 70, 323, 667), (355, 668, 354, 67), (73, 350, 668, 355), (350, 72, 347, 668), (319, 669, 309, 50), (1, 239, 669, 319), (239, 19, 300, 669), (322, 670, 358, 60), (50, 309, 670, 322), (309, 71, 321, 670), (257, 671, 325, 52), (8, 223, 671, 257), (223, 10, 286, 671), (255, 672, 326, 53), (4, 217, 672, 255), (217, 6, 284, 672), (280, 673, 324, 77), (16, 235, 673, 280), (235, 18, 253, 673), (258, 674, 327, 79), (12, 229, 674, 258), (229, 14, 251, 674), (323, 675, 312, 64), (70, 348, 675, 323), (348, 57, 320, 675), (371, 676, 369, 89), (75, 359, 676, 371), (359, 74, 370, 676), (347, 677, 315, 66), (72, 338, 677, 347), (338, 69, 345, 677), (286, 678, 332, 62), (10, 226, 678, 286), (226, 12, 258, 678), (253, 679, 328, 54), (18, 238, 679, 253), (238, 0, 282, 679), (345, 680, 359, 75), (69, 336, 680, 345), (336, 68, 346, 680), (302, 681, 337, 68), (5, 215, 681, 302), (215, 3, 317, 681), (344, 682, 313, 61), (51, 339, 682, 344), (339, 50, 322, 682), (320, 683, 353, 59), (57, 351, 683, 320), (351, 56, 352, 683), (318, 684, 349, 56), (13, 227, 684, 318), (227, 11, 316, 684), (352, 685, 314, 58), (56, 349, 685, 352), (349, 73, 355, 685), (300, 686, 311, 71), (19, 236, 686, 300), (236, 17, 301, 686), (317, 687, 339, 51), (3, 211, 687, 317), (211, 1, 319, 687), (303, 688, 351, 57), (15, 230, 688, 303), (230, 13, 318, 688), (346, 689, 356, 74), (68, 337, 689, 346), (337, 51, 344, 689), (308, 690, 336, 69), (7, 218, 690, 308), (218, 5, 302, 690), (401, 691, 384, 91), (153, 436, 691, 401), (436, 132, 390, 691), (373, 692, 365, 87), (67, 354, 692, 373), (354, 66, 372, 692), (375, 693, 360, 84), (64, 312, 693, 375), (312, 59, 374, 693), (377, 694, 361, 83), (61, 313, 694, 377), (313, 60, 376, 694), (370, 695, 366, 88), (74, 356, 695, 370), (356, 61, 377, 695), (378, 696, 362, 80), (58, 314, 696, 378), (314, 67, 373, 696), (379, 697, 367, 85), (65, 357, 697, 379), (357, 64, 375, 697), (372, 698, 363, 86), (66, 315, 698, 372), (315, 75, 371, 698), (376, 699, 368, 82), (60, 358, 699, 376), (358, 65, 379, 699), (374, 700, 364, 81), (59, 353, 700, 374), (353, 58, 378, 700), (459, 701, 480, 162), (94, 380, 701, 459), (380, 91, 458, 701), (403, 702, 385, 97), (144, 438, 702, 403), (438, 133, 392, 702), (404, 703, 380, 94), (145, 514, 703, 404), (514, 153, 401, 703), (406, 704, 386, 98), (120, 513, 704, 406), (513, 110, 395, 704), (395, 705, 381, 93), (110, 515, 705, 395), (515, 111, 397, 705), (408, 706, 387, 95), (121, 512, 706, 408), (512, 145, 404, 706), (390, 707, 382, 90), (132, 499, 707, 390), (499, 144, 403, 707), (397, 708, 388, 92), (111, 497, 708, 397), (497, 121, 408, 708), (392, 709, 383, 96), (133, 496, 709, 392), (496, 152, 399, 709), (399, 710, 389, 99), (152, 498, 710, 399), (498, 120, 406, 710), (470, 711, 410, 101), (141, 479, 711, 470), (479, 156, 489, 711), (469, 712, 411, 103), (140, 476, 712, 469), (476, 155, 491, 712), (471, 713, 412, 104), (139, 486, 713, 471), (486, 141, 470, 713), (468, 714, 413, 106), (138, 485, 714, 468), (485, 154, 488, 714), (488, 715, 414, 105), (154, 487, 715, 488), (487, 147, 478, 715), (490, 716, 415, 108), (157, 484, 716, 490), (484, 139, 471, 716), (489, 717, 416, 100), (156, 442, 717, 489), (442, 140, 469, 717), (478, 718, 417, 107), (147, 441, 718, 478), (441, 157, 490, 718), (491, 719, 418, 102), (155, 443, 719, 491), (443, 146, 477, 719), (477, 720, 419, 109), (146, 440, 720, 477), (440, 138, 468, 720), (501, 721, 496, 133), (102, 418, 721, 501), (418, 109, 495, 721), (402, 722, 443, 155), (86, 363, 722, 402), (363, 89, 409, 722), (518, 723, 505, 169), (150, 445, 723, 518), (445, 151, 516, 723), (492, 724, 438, 144), (103, 411, 724, 492), (411, 102, 501, 724), (400, 725, 442, 156), (80, 362, 725, 400), (362, 87, 393, 725), (405, 726, 487, 154), (83, 361, 726, 405), (361, 82, 407, 726), (536, 727, 483, 151), (96, 383, 727, 536), (383, 99, 539, 727), (525, 728, 421, 143), (128, 457, 728, 525), (457, 129, 527, 728), (502, 729, 499, 132), (100, 416, 729, 502), (416, 103, 492, 729), (437, 730, 512, 121), (108, 415, 730, 437), (415, 104, 494, 730), (494, 731, 514, 145), (104, 412, 731, 494), (412, 101, 493, 731), (409, 732, 440, 146), (89, 369, 732, 409), (369, 88, 396, 732), (391, 733, 479, 141), (81, 364, 733, 391), (364, 80, 400, 733), (503, 734, 515, 110), (105, 414, 734, 503), (414, 107, 500, 734), (394, 735, 486, 139), (84, 360, 735, 394), (360, 81, 391, 735), (460, 736, 481, 136), (93, 381, 736, 460), (381, 92, 462, 736), (396, 737, 485, 138), (88, 366, 737, 396), (366, 83, 405, 737), (393, 738, 476, 140), (87, 365, 738, 393), (365, 86, 402, 738), (398, 739, 484, 157), (85, 367, 739, 398), (367, 84, 394, 739), (407, 740, 441, 147), (82, 368, 740, 407), (368, 85, 398, 740), (458, 741, 444, 116), (91, 384, 741, 458), (384, 90, 537, 741), (463, 742, 447, 163), (95, 387, 742, 463), (387, 94, 459, 742), (461, 743, 446, 129), (98, 386, 743, 461), (386, 93, 460, 743), (527, 744, 504, 142), (129, 446, 744, 527), (446, 136, 517, 744), (431, 745, 507, 131), (116, 444, 745, 431), (444, 117, 430, 745), (493, 746, 436, 153), (101, 410, 746, 493), (410, 100, 502, 746), (495, 747, 498, 152), (109, 419, 747, 495), (419, 106, 439, 747), (500, 748, 497, 111), (107, 417, 748, 500), (417, 108, 437, 748), (439, 749, 513, 120), (106, 413, 749, 439), (413, 105, 503, 749), (462, 750, 456, 137), (92, 388, 750, 462), (388, 95, 463, 750), (524, 751, 422, 167), (162, 480, 751, 524), (480, 116, 431, 751), (539, 752, 457, 128), (99, 389, 752, 539), (389, 98, 461, 752), (516, 753, 429, 168), (151, 483, 753, 516), (483, 128, 525, 753), (517, 754, 423, 149), (136, 481, 754, 517), (481, 137, 519, 754), (430, 755, 428, 130), (117, 482, 755, 430), (482, 150, 518, 755), (526, 756, 506, 166), (163, 447, 756, 526), (447, 162, 524, 756), (538, 757, 445, 150), (97, 385, 757, 538), (385, 96, 536, 757), (519, 758, 420, 148), (137, 456, 758, 519), (456, 163, 526, 758), (435, 759, 433, 161), (131, 507, 759, 435), (507, 130, 434, 759), (537, 760, 482, 117), (90, 382, 760, 537), (382, 97, 538, 760), (475, 761, 465, 124), (161, 433, 761, 475), (433, 160, 474, 761), (434, 762, 448, 160), (130, 428, 762, 434), (428, 169, 452, 762), (454, 763, 532, 118), (149, 423, 763, 454), (423, 148, 453, 763), (530, 764, 449, 164), (168, 429, 764, 530), (429, 143, 455, 764), (529, 765, 450, 159), (142, 504, 765, 529), (504, 149, 454, 765), (453, 766, 534, 119), (148, 420, 766, 453), (420, 166, 531, 766), (452, 767, 451, 165), (169, 505, 767, 452), (505, 168, 530, 767), (455, 768, 533, 158), (143, 421, 768, 455), (421, 142, 529, 768), (531, 769, 432, 115), (166, 506, 769, 531), (506, 167, 528, 769), (528, 770, 535, 114), (167, 422, 770, 528), (422, 131, 435, 770), (551, 771, 542, 175), (125, 466, 771, 551), (466, 122, 550, 771), (521, 772, 467, 123), (164, 449, 772, 521), (449, 158, 522, 772), (520, 773, 472, 126), (119, 534, 773, 520), (534, 115, 523, 773), (425, 774, 511, 134), (159, 450, 774, 425), (450, 118, 424, 774), (426, 775, 473, 113), (114, 535, 775, 426), (535, 161, 475, 775), (427, 776, 509, 122), (165, 451, 776, 427), (451, 164, 521, 776), (424, 777, 508, 127), (118, 532, 777, 424), (532, 119, 520, 777), (523, 778, 464, 112), (115, 432, 778, 523), (432, 114, 426, 778), (474, 779, 466, 125), (160, 448, 779, 474), (448, 165, 427, 779), (522, 780, 510, 135), (158, 533, 780, 522), (533, 159, 425, 780), (571, 781, 560, 180), (170, 540, 781, 571), (540, 171, 570, 781), (553, 782, 544, 176), (126, 472, 782, 553), (472, 112, 552, 782), (550, 783, 547, 172), (122, 509, 783, 550), (509, 123, 554, 783), (554, 784, 543, 173), (123, 467, 784, 554), (467, 135, 555, 784), (555, 785, 548, 179), (135, 510, 785, 555), (510, 134, 556, 785), (558, 786, 545, 171), (113, 473, 786, 558), (473, 124, 557, 786), (556, 787, 549, 178), (134, 511, 787, 556), (511, 127, 559, 787), (552, 788, 540, 170), (112, 464, 788, 552), (464, 113, 558, 788), (557, 789, 541, 174), (124, 465, 789, 557), (465, 125, 551, 789), (559, 790, 546, 177), (127, 508, 790, 559), (508, 126, 553, 790), (591, 791, 587, 192), (182, 567, 791, 591), (567, 183, 590, 791), (573, 792, 566, 187), (177, 546, 792, 573), (546, 176, 572, 792), (575, 793, 561, 184), (174, 541, 793, 575), (541, 175, 574, 793), (577, 794, 567, 182), (172, 547, 794, 577), (547, 173, 576, 794), (574, 795, 562, 185), (175, 542, 795, 574), (542, 172, 577, 795), (579, 796, 568, 189), (179, 548, 796, 579), (548, 178, 578, 796), (576, 797, 563, 183), (173, 543, 797, 576), (543, 179, 579, 797), (578, 798, 569, 188), (178, 549, 798, 578), (549, 177, 573, 798), (572, 799, 564, 186), (176, 544, 799, 572), (544, 170, 571, 799), (570, 800, 565, 181), (171, 545, 800, 570), (545, 174, 575, 800), (611, 801, 608, 209), (199, 588, 801, 611), (588, 198, 610, 801), (592, 802, 582, 195), (185, 562, 802, 592), (562, 182, 591, 802), (594, 803, 588, 199), (189, 568, 803, 594), (568, 188, 593, 803), (590, 804, 583, 193), (183, 563, 804, 590), (563, 189, 594, 804), (593, 805, 589, 198), (188, 569, 805, 593), (569, 187, 595, 805), (597, 806, 584, 196), (186, 564, 806, 597), (564, 180, 596, 806), (599, 807, 585, 191), (181, 565, 807, 599), (565, 184, 598, 807), (596, 808, 580, 190), (180, 560, 808, 596), (560, 181, 599, 808), (595, 809, 586, 197), (187, 566, 809, 595), (566, 186, 597, 809), (598, 810, 581, 194), (184, 561, 810, 598), (561, 185, 592, 810), (612, 811, 603, 203), (193, 583, 811, 612), (583, 199, 611, 811), (610, 812, 609, 208), (198, 589, 812, 610), (589, 197, 613, 812), (615, 813, 604, 206), (196, 584, 813, 615), (584, 190, 614, 813), (617, 814, 605, 201), (191, 585, 814, 617), (585, 194, 616, 814), (614, 815, 600, 200), (190, 580, 815, 614), (580, 191, 617, 815), (613, 816, 606, 207), (197, 586, 816, 613), (586, 196, 615, 816), (616, 817, 601, 204), (194, 581, 817, 616), (581, 195, 618, 817), (619, 818, 607, 202), (192, 587, 818, 619), (587, 193, 612, 818), (618, 819, 602, 205), (195, 582, 819, 618), (582, 192, 619, 819)])
me_cylinder_001.polygons.foreach_set('use_smooth', [True] * 802)
me_cylinder_001.materials.append(mat_material_001)
me_cylinder_001.use_remesh_preserve_volume = False
me_cylinder_001.use_remesh_preserve_attributes = False
me_cylinder_001.use_mirror_vertex_groups = False
me_cylinder_001.update()

# ---- objects
ob_cylinder = bpy.data.objects.new('Cylinder', me_cylinder_001)
ob_lamp = bpy.data.objects.new('Lamp', light_lamp)
ob_camera = bpy.data.objects.new('Camera', cam_camera)

# ---- transforms, parenting, visibility, modifiers, constraints
ob_cylinder.location = (0.0, 0.0, 0.06727)
ob_cylinder.lineart.crease_threshold = 0.0
_m = ob_cylinder.modifiers.new('Subsurf', 'SUBSURF')
_m.uv_smooth = 'PRESERVE_CORNERS'
_m.quality = 2
_m.show_only_control_edges = False
ob_lamp.location = (9.775, 3.705, 14.91)
ob_lamp.rotation_euler = (0.6503, 0.05522, 1.866)
ob_lamp.lock_rotations_4d = False
ob_lamp.empty_display_type = 'ARROWS'
ob_lamp.color = (0.0, 0.0, 0.0, 0.0)
ob_lamp.lineart.crease_threshold = 0.0
ob_camera.location = (0.621, -7.044, 0.357)
ob_camera.rotation_euler = (1.49, -8.381e-06, 0.08644)
ob_camera.scale = (1.0, 1.0, 1.0)
ob_camera.lock_rotations_4d = False
ob_camera.empty_display_type = 'ARROWS'
ob_camera.color = (0.0, 0.0, 0.0, 0.0)
ob_camera.display_type = 'WIRE'
ob_camera.lineart.crease_threshold = 0.0
cam_camera.dof.focus_object = ob_cylinder

# ---- collection membership
col_collection_1.objects.link(ob_cylinder)
col_collection_1.objects.link(ob_lamp)
col_collection_1.objects.link(ob_camera)

# ---- scene / render settings (as saved in the file)
scene.camera = ob_camera
scene.frame_start = 1; scene.frame_end = 250; scene.frame_set(2)
scene.render.engine = 'BLENDER_EEVEE_NEXT'
scene.render.image_settings.color_mode = 'RGB'
scene.render.image_settings.compression = 90
scene.render.resolution_x = 800
scene.render.resolution_y = 800
scene.render.resolution_percentage = 80
scene.render.pixel_aspect_x = 2.0
scene.render.pixel_aspect_y = 2.0
scene.render.dither_intensity = 0.0
scene.render.bake_margin = 2
scene.cycles.use_denoising = False
scene.cycles.samples = 10
scene.cycles.sampling_pattern = 'TABULATED_SOBOL'
scene.cycles.light_sampling_threshold = 0.0
scene.cycles.use_adaptive_sampling = False
scene.cycles.use_light_tree = False
scene.cycles.blur_glossy = 0.0
scene.cycles.volume_bounces = 1
scene.cycles.pixel_filter_type = 'GAUSSIAN'
scene.cycles.sample_clamp_indirect = 0.0
scene.view_settings.view_transform = 'Standard'
bpy.context.view_layer.update()
